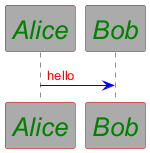

The diagram above was rendered by PlantUML. Its source (embedded in the PNG):
@startuml
<style>
  /* Global style applied to all elements */
  element {
    BackGroundColor: #AAA;
  }

  /* Specific styles for a sequence diagram */
  sequenceDiagram {
    participant {
      FontColor: green;
      FontSize: 26;
      FontStyle: italic;
      LineColor: #E00;
    }
    arrow {
      FontColor: red;
      LineColor: blue;
    }
  }
</style>

participant Alice
participant Bob

Alice -> Bob : hello

@enduml